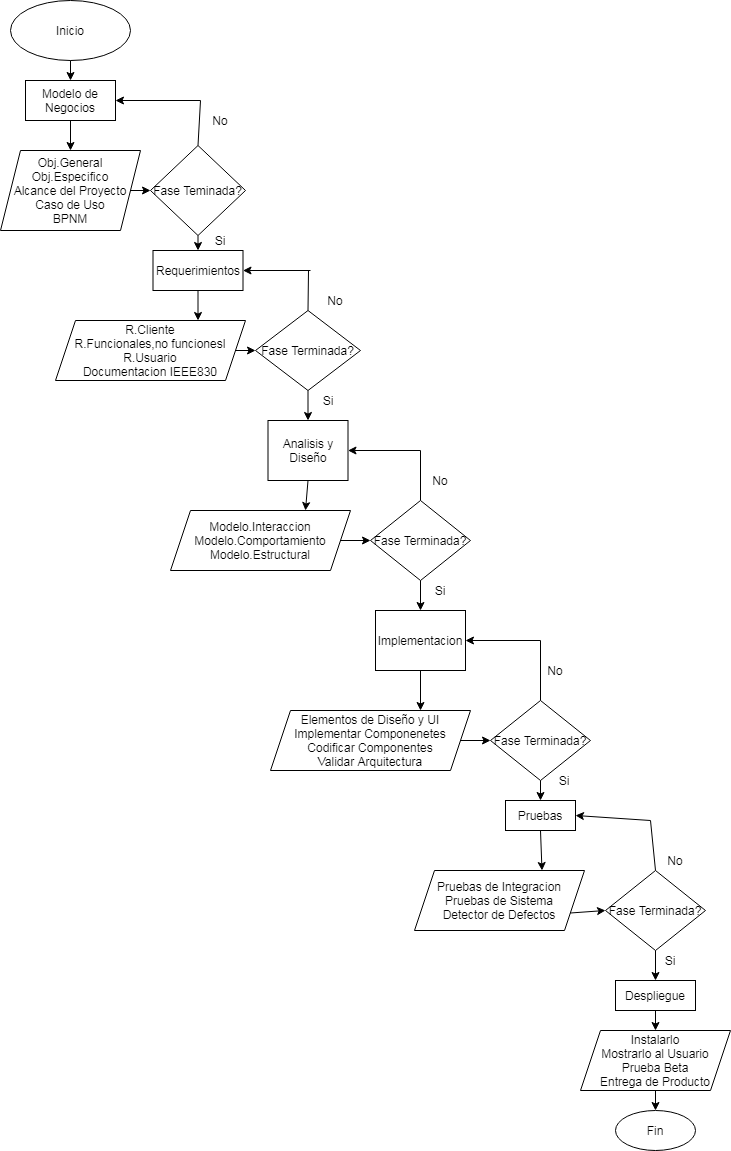

The diagram above was exported from draw.io. Its source (the exported page's mxGraphModel, read from the mxfile embedded in the PNG):
<mxGraphModel dx="866" dy="478" grid="1" gridSize="10" guides="1" tooltips="1" connect="1" arrows="1" fold="1" page="1" pageScale="1" pageWidth="827" pageHeight="1169" math="0" shadow="0">
  <root>
    <mxCell id="0" />
    <mxCell id="1" parent="0" />
    <mxCell id="2" value="Inicio" style="ellipse;whiteSpace=wrap;html=1;" vertex="1" parent="1">
      <mxGeometry x="10" y="10" width="120" height="60" as="geometry" />
    </mxCell>
    <mxCell id="3" value="" style="endArrow=classic;html=1;exitX=0.5;exitY=1;exitDx=0;exitDy=0;entryX=0.5;entryY=0;entryDx=0;entryDy=0;" edge="1" parent="1" source="2" target="4">
      <mxGeometry width="50" height="50" relative="1" as="geometry">
        <mxPoint x="390" y="220" as="sourcePoint" />
        <mxPoint x="390" y="120" as="targetPoint" />
      </mxGeometry>
    </mxCell>
    <mxCell id="4" value="Modelo de Negocios" style="rounded=0;whiteSpace=wrap;html=1;" vertex="1" parent="1">
      <mxGeometry x="25" y="90" width="90" height="40" as="geometry" />
    </mxCell>
    <mxCell id="6" value="Obj.General&lt;br&gt;Obj.Especifico&lt;br&gt;Alcance del Proyecto&lt;br&gt;Caso de Uso&lt;br&gt;BPNM" style="shape=parallelogram;perimeter=parallelogramPerimeter;whiteSpace=wrap;html=1;fixedSize=1;" vertex="1" parent="1">
      <mxGeometry y="160" width="140" height="80" as="geometry" />
    </mxCell>
    <mxCell id="7" value="" style="endArrow=classic;html=1;exitX=0.5;exitY=1;exitDx=0;exitDy=0;entryX=0.5;entryY=0;entryDx=0;entryDy=0;" edge="1" parent="1" source="4" target="6">
      <mxGeometry width="50" height="50" relative="1" as="geometry">
        <mxPoint x="390" y="200" as="sourcePoint" />
        <mxPoint x="440" y="150" as="targetPoint" />
      </mxGeometry>
    </mxCell>
    <mxCell id="8" value="Fase Teminada?" style="rhombus;whiteSpace=wrap;html=1;" vertex="1" parent="1">
      <mxGeometry x="150" y="155" width="95" height="90" as="geometry" />
    </mxCell>
    <mxCell id="9" value="" style="endArrow=none;html=1;exitX=0.5;exitY=0;exitDx=0;exitDy=0;" edge="1" parent="1" source="8">
      <mxGeometry width="50" height="50" relative="1" as="geometry">
        <mxPoint x="390" y="200" as="sourcePoint" />
        <mxPoint x="200" y="110" as="targetPoint" />
      </mxGeometry>
    </mxCell>
    <mxCell id="10" value="" style="endArrow=classic;html=1;entryX=1;entryY=0.5;entryDx=0;entryDy=0;" edge="1" parent="1" target="4">
      <mxGeometry width="50" height="50" relative="1" as="geometry">
        <mxPoint x="200" y="110" as="sourcePoint" />
        <mxPoint x="440" y="150" as="targetPoint" />
      </mxGeometry>
    </mxCell>
    <mxCell id="11" value="" style="endArrow=classic;html=1;exitX=1;exitY=0.5;exitDx=0;exitDy=0;entryX=0;entryY=0.5;entryDx=0;entryDy=0;" edge="1" parent="1" source="6" target="8">
      <mxGeometry width="50" height="50" relative="1" as="geometry">
        <mxPoint x="390" y="200" as="sourcePoint" />
        <mxPoint x="440" y="150" as="targetPoint" />
      </mxGeometry>
    </mxCell>
    <mxCell id="12" value="" style="endArrow=classic;html=1;exitX=0.5;exitY=1;exitDx=0;exitDy=0;entryX=0.5;entryY=0;entryDx=0;entryDy=0;" edge="1" parent="1" source="8" target="13">
      <mxGeometry width="50" height="50" relative="1" as="geometry">
        <mxPoint x="390" y="300" as="sourcePoint" />
        <mxPoint x="215" y="330" as="targetPoint" />
      </mxGeometry>
    </mxCell>
    <mxCell id="13" value="Requerimientos" style="rounded=0;whiteSpace=wrap;html=1;" vertex="1" parent="1">
      <mxGeometry x="152.5" y="260" width="90" height="40" as="geometry" />
    </mxCell>
    <mxCell id="14" value="R.Cliente&lt;br&gt;R.Funcionales,no funcionesl&lt;br&gt;R.Usuario&lt;br&gt;Documentacion IEEE830" style="shape=parallelogram;perimeter=parallelogramPerimeter;whiteSpace=wrap;html=1;fixedSize=1;" vertex="1" parent="1">
      <mxGeometry x="55" y="330" width="190" height="60" as="geometry" />
    </mxCell>
    <mxCell id="15" value="Fase Terminada?" style="rhombus;whiteSpace=wrap;html=1;" vertex="1" parent="1">
      <mxGeometry x="255" y="320" width="105" height="80" as="geometry" />
    </mxCell>
    <mxCell id="16" value="" style="endArrow=classic;html=1;exitX=0.5;exitY=1;exitDx=0;exitDy=0;entryX=0.75;entryY=0;entryDx=0;entryDy=0;" edge="1" parent="1" source="13" target="14">
      <mxGeometry width="50" height="50" relative="1" as="geometry">
        <mxPoint x="300" y="340" as="sourcePoint" />
        <mxPoint x="350" y="290" as="targetPoint" />
      </mxGeometry>
    </mxCell>
    <mxCell id="17" value="" style="endArrow=classic;html=1;exitX=1;exitY=0.5;exitDx=0;exitDy=0;" edge="1" parent="1" source="14" target="15">
      <mxGeometry width="50" height="50" relative="1" as="geometry">
        <mxPoint x="250" y="400" as="sourcePoint" />
        <mxPoint x="300" y="350" as="targetPoint" />
      </mxGeometry>
    </mxCell>
    <mxCell id="18" value="" style="endArrow=classic;html=1;entryX=1;entryY=0.5;entryDx=0;entryDy=0;" edge="1" parent="1" target="13">
      <mxGeometry width="50" height="50" relative="1" as="geometry">
        <mxPoint x="310" y="280" as="sourcePoint" />
        <mxPoint x="420" y="190" as="targetPoint" />
      </mxGeometry>
    </mxCell>
    <mxCell id="19" value="" style="endArrow=none;html=1;exitX=0.5;exitY=0;exitDx=0;exitDy=0;" edge="1" parent="1" source="15">
      <mxGeometry width="50" height="50" relative="1" as="geometry">
        <mxPoint x="370" y="240" as="sourcePoint" />
        <mxPoint x="308" y="280" as="targetPoint" />
      </mxGeometry>
    </mxCell>
    <mxCell id="20" value="No" style="text;html=1;strokeColor=none;fillColor=none;align=center;verticalAlign=middle;whiteSpace=wrap;rounded=0;" vertex="1" parent="1">
      <mxGeometry x="200" y="120" width="40" height="20" as="geometry" />
    </mxCell>
    <mxCell id="21" value="Si" style="text;html=1;strokeColor=none;fillColor=none;align=center;verticalAlign=middle;whiteSpace=wrap;rounded=0;" vertex="1" parent="1">
      <mxGeometry x="200" y="240" width="40" height="20" as="geometry" />
    </mxCell>
    <mxCell id="22" value="No" style="text;html=1;strokeColor=none;fillColor=none;align=center;verticalAlign=middle;whiteSpace=wrap;rounded=0;" vertex="1" parent="1">
      <mxGeometry x="320" y="300" width="30" height="20" as="geometry" />
    </mxCell>
    <mxCell id="23" value="Analisis y Diseño" style="rounded=0;whiteSpace=wrap;html=1;" vertex="1" parent="1">
      <mxGeometry x="267.5" y="430" width="80" height="60" as="geometry" />
    </mxCell>
    <mxCell id="24" value="" style="endArrow=classic;html=1;exitX=0.5;exitY=1;exitDx=0;exitDy=0;entryX=0.5;entryY=0;entryDx=0;entryDy=0;" edge="1" parent="1" source="15" target="23">
      <mxGeometry width="50" height="50" relative="1" as="geometry">
        <mxPoint x="410" y="420" as="sourcePoint" />
        <mxPoint x="460" y="370" as="targetPoint" />
      </mxGeometry>
    </mxCell>
    <mxCell id="25" value="Si" style="text;html=1;strokeColor=none;fillColor=none;align=center;verticalAlign=middle;whiteSpace=wrap;rounded=0;" vertex="1" parent="1">
      <mxGeometry x="307.5" y="400" width="40" height="20" as="geometry" />
    </mxCell>
    <mxCell id="27" value="Modelo.Interaccion&lt;br&gt;Modelo.Comportamiento&lt;br&gt;Modelo.Estructural" style="shape=parallelogram;perimeter=parallelogramPerimeter;whiteSpace=wrap;html=1;fixedSize=1;" vertex="1" parent="1">
      <mxGeometry x="170" y="520" width="180" height="60" as="geometry" />
    </mxCell>
    <mxCell id="28" value="Fase Terminada?" style="rhombus;whiteSpace=wrap;html=1;" vertex="1" parent="1">
      <mxGeometry x="370" y="510" width="100" height="80" as="geometry" />
    </mxCell>
    <mxCell id="29" value="" style="endArrow=classic;html=1;exitX=0.5;exitY=1;exitDx=0;exitDy=0;entryX=0.75;entryY=0;entryDx=0;entryDy=0;" edge="1" parent="1" source="23" target="27">
      <mxGeometry width="50" height="50" relative="1" as="geometry">
        <mxPoint x="370" y="570" as="sourcePoint" />
        <mxPoint x="420" y="520" as="targetPoint" />
      </mxGeometry>
    </mxCell>
    <mxCell id="30" value="" style="endArrow=classic;html=1;exitX=1;exitY=0.5;exitDx=0;exitDy=0;entryX=0;entryY=0.5;entryDx=0;entryDy=0;" edge="1" parent="1" source="27" target="28">
      <mxGeometry width="50" height="50" relative="1" as="geometry">
        <mxPoint x="370" y="570" as="sourcePoint" />
        <mxPoint x="420" y="520" as="targetPoint" />
      </mxGeometry>
    </mxCell>
    <mxCell id="31" value="" style="endArrow=classic;html=1;entryX=1;entryY=0.5;entryDx=0;entryDy=0;" edge="1" parent="1" target="23">
      <mxGeometry width="50" height="50" relative="1" as="geometry">
        <mxPoint x="420" y="460" as="sourcePoint" />
        <mxPoint x="420" y="520" as="targetPoint" />
      </mxGeometry>
    </mxCell>
    <mxCell id="32" value="" style="endArrow=none;html=1;exitX=0.5;exitY=0;exitDx=0;exitDy=0;" edge="1" parent="1" source="28">
      <mxGeometry width="50" height="50" relative="1" as="geometry">
        <mxPoint x="370" y="570" as="sourcePoint" />
        <mxPoint x="420" y="460" as="targetPoint" />
      </mxGeometry>
    </mxCell>
    <mxCell id="33" value="Implementacion" style="rounded=0;whiteSpace=wrap;html=1;" vertex="1" parent="1">
      <mxGeometry x="375" y="620" width="90" height="60" as="geometry" />
    </mxCell>
    <mxCell id="34" value="" style="endArrow=classic;html=1;exitX=0.5;exitY=1;exitDx=0;exitDy=0;entryX=0.5;entryY=0;entryDx=0;entryDy=0;" edge="1" parent="1" source="28" target="33">
      <mxGeometry width="50" height="50" relative="1" as="geometry">
        <mxPoint x="370" y="560" as="sourcePoint" />
        <mxPoint x="420" y="510" as="targetPoint" />
      </mxGeometry>
    </mxCell>
    <mxCell id="35" value="Elementos de Diseño y UI&lt;br&gt;Implementar Componenetes&lt;br&gt;Codificar Componentes&lt;br&gt;Validar Arquitectura" style="shape=parallelogram;perimeter=parallelogramPerimeter;whiteSpace=wrap;html=1;fixedSize=1;" vertex="1" parent="1">
      <mxGeometry x="270" y="720" width="200" height="60" as="geometry" />
    </mxCell>
    <mxCell id="36" value="Fase Terminada?" style="rhombus;whiteSpace=wrap;html=1;" vertex="1" parent="1">
      <mxGeometry x="490" y="710" width="100" height="80" as="geometry" />
    </mxCell>
    <mxCell id="37" value="" style="endArrow=classic;html=1;exitX=0.5;exitY=1;exitDx=0;exitDy=0;entryX=0.75;entryY=0;entryDx=0;entryDy=0;" edge="1" parent="1" source="33" target="35">
      <mxGeometry width="50" height="50" relative="1" as="geometry">
        <mxPoint x="370" y="770" as="sourcePoint" />
        <mxPoint x="420" y="720" as="targetPoint" />
      </mxGeometry>
    </mxCell>
    <mxCell id="38" value="" style="endArrow=classic;html=1;exitX=1;exitY=0.5;exitDx=0;exitDy=0;entryX=0;entryY=0.5;entryDx=0;entryDy=0;" edge="1" parent="1" source="35" target="36">
      <mxGeometry width="50" height="50" relative="1" as="geometry">
        <mxPoint x="370" y="760" as="sourcePoint" />
        <mxPoint x="420" y="710" as="targetPoint" />
      </mxGeometry>
    </mxCell>
    <mxCell id="39" value="" style="endArrow=classic;html=1;entryX=1;entryY=0.5;entryDx=0;entryDy=0;" edge="1" parent="1" target="33">
      <mxGeometry width="50" height="50" relative="1" as="geometry">
        <mxPoint x="540" y="650" as="sourcePoint" />
        <mxPoint x="420" y="710" as="targetPoint" />
      </mxGeometry>
    </mxCell>
    <mxCell id="40" value="" style="endArrow=none;html=1;exitX=0.5;exitY=0;exitDx=0;exitDy=0;" edge="1" parent="1" source="36">
      <mxGeometry width="50" height="50" relative="1" as="geometry">
        <mxPoint x="370" y="760" as="sourcePoint" />
        <mxPoint x="540" y="650" as="targetPoint" />
      </mxGeometry>
    </mxCell>
    <mxCell id="42" value="Pruebas" style="rounded=0;whiteSpace=wrap;html=1;" vertex="1" parent="1">
      <mxGeometry x="505" y="810" width="70" height="30" as="geometry" />
    </mxCell>
    <mxCell id="43" value="Pruebas de Integracion&lt;br&gt;Pruebas de Sistema&lt;br&gt;Detector de Defectos" style="shape=parallelogram;perimeter=parallelogramPerimeter;whiteSpace=wrap;html=1;fixedSize=1;" vertex="1" parent="1">
      <mxGeometry x="414" y="880" width="170" height="60" as="geometry" />
    </mxCell>
    <mxCell id="44" value="Fase Terminada?" style="rhombus;whiteSpace=wrap;html=1;" vertex="1" parent="1">
      <mxGeometry x="605" y="880" width="100" height="80" as="geometry" />
    </mxCell>
    <mxCell id="45" value="Despliegue" style="rounded=0;whiteSpace=wrap;html=1;" vertex="1" parent="1">
      <mxGeometry x="615" y="990" width="80" height="30" as="geometry" />
    </mxCell>
    <mxCell id="46" value="" style="endArrow=classic;html=1;exitX=1;exitY=0.75;exitDx=0;exitDy=0;entryX=0;entryY=0.5;entryDx=0;entryDy=0;" edge="1" parent="1" source="43" target="44">
      <mxGeometry width="50" height="50" relative="1" as="geometry">
        <mxPoint x="560" y="980" as="sourcePoint" />
        <mxPoint x="610" y="930" as="targetPoint" />
      </mxGeometry>
    </mxCell>
    <mxCell id="47" value="" style="endArrow=classic;html=1;exitX=0.5;exitY=1;exitDx=0;exitDy=0;entryX=0.75;entryY=0;entryDx=0;entryDy=0;" edge="1" parent="1" source="42" target="43">
      <mxGeometry width="50" height="50" relative="1" as="geometry">
        <mxPoint x="560" y="980" as="sourcePoint" />
        <mxPoint x="610" y="930" as="targetPoint" />
      </mxGeometry>
    </mxCell>
    <mxCell id="48" value="" style="endArrow=classic;html=1;exitX=0.5;exitY=1;exitDx=0;exitDy=0;entryX=0.5;entryY=0;entryDx=0;entryDy=0;" edge="1" parent="1" source="44" target="45">
      <mxGeometry width="50" height="50" relative="1" as="geometry">
        <mxPoint x="560" y="980" as="sourcePoint" />
        <mxPoint x="610" y="930" as="targetPoint" />
      </mxGeometry>
    </mxCell>
    <mxCell id="50" value="Instalarlo&lt;br&gt;Mostrarlo al Usuario&lt;br&gt;Prueba Beta&lt;br&gt;Entrega de Producto" style="shape=parallelogram;perimeter=parallelogramPerimeter;whiteSpace=wrap;html=1;fixedSize=1;" vertex="1" parent="1">
      <mxGeometry x="580" y="1040" width="150" height="60" as="geometry" />
    </mxCell>
    <mxCell id="51" value="Fin" style="ellipse;whiteSpace=wrap;html=1;" vertex="1" parent="1">
      <mxGeometry x="615" y="1120" width="80" height="40" as="geometry" />
    </mxCell>
    <mxCell id="52" value="" style="endArrow=classic;html=1;exitX=0.5;exitY=1;exitDx=0;exitDy=0;entryX=0.5;entryY=0;entryDx=0;entryDy=0;" edge="1" parent="1" source="45" target="50">
      <mxGeometry width="50" height="50" relative="1" as="geometry">
        <mxPoint x="820" y="1070" as="sourcePoint" />
        <mxPoint x="870" y="1020" as="targetPoint" />
      </mxGeometry>
    </mxCell>
    <mxCell id="53" value="" style="endArrow=classic;html=1;exitX=0.5;exitY=1;exitDx=0;exitDy=0;entryX=0.5;entryY=0;entryDx=0;entryDy=0;" edge="1" parent="1" source="50" target="51">
      <mxGeometry width="50" height="50" relative="1" as="geometry">
        <mxPoint x="820" y="1070" as="sourcePoint" />
        <mxPoint x="870" y="1020" as="targetPoint" />
      </mxGeometry>
    </mxCell>
    <mxCell id="54" value="" style="endArrow=classic;html=1;entryX=1;entryY=0.5;entryDx=0;entryDy=0;" edge="1" parent="1" target="42">
      <mxGeometry width="50" height="50" relative="1" as="geometry">
        <mxPoint x="650" y="830" as="sourcePoint" />
        <mxPoint x="595" y="825" as="targetPoint" />
      </mxGeometry>
    </mxCell>
    <mxCell id="55" value="" style="endArrow=none;html=1;entryX=0.5;entryY=0;entryDx=0;entryDy=0;" edge="1" parent="1" target="44">
      <mxGeometry width="50" height="50" relative="1" as="geometry">
        <mxPoint x="650" y="830" as="sourcePoint" />
        <mxPoint x="870" y="840" as="targetPoint" />
      </mxGeometry>
    </mxCell>
    <mxCell id="56" value="No" style="text;html=1;strokeColor=none;fillColor=none;align=center;verticalAlign=middle;whiteSpace=wrap;rounded=0;" vertex="1" parent="1">
      <mxGeometry x="655" y="860" width="40" height="20" as="geometry" />
    </mxCell>
    <mxCell id="57" value="Si" style="text;html=1;strokeColor=none;fillColor=none;align=center;verticalAlign=middle;whiteSpace=wrap;rounded=0;" vertex="1" parent="1">
      <mxGeometry x="650" y="960" width="40" height="20" as="geometry" />
    </mxCell>
    <mxCell id="58" value="No" style="text;html=1;strokeColor=none;fillColor=none;align=center;verticalAlign=middle;whiteSpace=wrap;rounded=0;" vertex="1" parent="1">
      <mxGeometry x="535" y="670" width="40" height="20" as="geometry" />
    </mxCell>
    <mxCell id="59" value="Si" style="text;html=1;strokeColor=none;fillColor=none;align=center;verticalAlign=middle;whiteSpace=wrap;rounded=0;" vertex="1" parent="1">
      <mxGeometry x="544" y="780" width="40" height="20" as="geometry" />
    </mxCell>
    <mxCell id="60" value="No" style="text;html=1;strokeColor=none;fillColor=none;align=center;verticalAlign=middle;whiteSpace=wrap;rounded=0;" vertex="1" parent="1">
      <mxGeometry x="420" y="480" width="40" height="20" as="geometry" />
    </mxCell>
    <mxCell id="61" value="Si" style="text;html=1;strokeColor=none;fillColor=none;align=center;verticalAlign=middle;whiteSpace=wrap;rounded=0;" vertex="1" parent="1">
      <mxGeometry x="420" y="590" width="40" height="20" as="geometry" />
    </mxCell>
    <mxCell id="62" value="" style="endArrow=classic;html=1;exitX=0.5;exitY=1;exitDx=0;exitDy=0;entryX=0.5;entryY=0;entryDx=0;entryDy=0;" edge="1" parent="1" source="36" target="42">
      <mxGeometry width="50" height="50" relative="1" as="geometry">
        <mxPoint x="530" y="820" as="sourcePoint" />
        <mxPoint x="580" y="770" as="targetPoint" />
      </mxGeometry>
    </mxCell>
  </root>
</mxGraphModel>